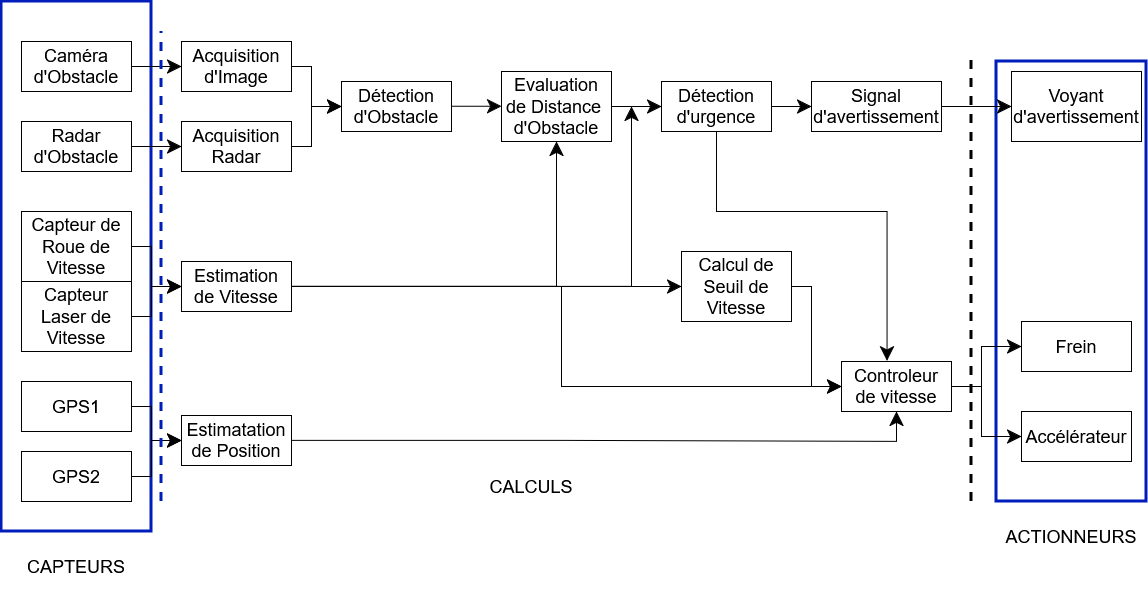

The diagram above was exported from draw.io. Its source (the exported page's mxGraphModel, read from the mxfile embedded in the PNG):
<mxGraphModel dx="2150" dy="739" grid="1" gridSize="10" guides="1" tooltips="1" connect="1" arrows="1" fold="1" page="1" pageScale="1" pageWidth="827" pageHeight="1169" math="0" shadow="0">
  <root>
    <mxCell id="0" />
    <mxCell id="1" parent="0" />
    <mxCell id="rxEqRRzJm5b3B-rje3NU-50" parent="1" style="rounded=0;whiteSpace=wrap;html=1;fillColor=none;fontColor=#ffffff;strokeColor=light-dark(#001DBC,#33FF33);strokeWidth=3;fontSize=18;" value="" vertex="1">
      <mxGeometry height="440" width="150" x="705" y="80" as="geometry" />
    </mxCell>
    <mxCell id="rxEqRRzJm5b3B-rje3NU-46" parent="1" style="rounded=0;whiteSpace=wrap;html=1;fillColor=none;fontColor=#ffffff;strokeColor=#001DBC;strokeWidth=3;fontSize=18;" value="" vertex="1">
      <mxGeometry height="530" width="150" x="-290" y="20" as="geometry" />
    </mxCell>
    <mxCell id="rxEqRRzJm5b3B-rje3NU-1" parent="1" style="html=1;whiteSpace=wrap;fontSize=18;" value="&lt;div&gt;Voyant&lt;/div&gt;&lt;div&gt;d'avertissement&lt;/div&gt;" vertex="1">
      <mxGeometry height="70" width="130" x="720" y="90" as="geometry" />
    </mxCell>
    <mxCell id="rxEqRRzJm5b3B-rje3NU-2" parent="1" style="html=1;whiteSpace=wrap;fontSize=18;" value="Frein" vertex="1">
      <mxGeometry height="50" width="110" x="730" y="340" as="geometry" />
    </mxCell>
    <mxCell id="rxEqRRzJm5b3B-rje3NU-3" parent="1" style="html=1;whiteSpace=wrap;fontSize=18;" value="Accélérateur" vertex="1">
      <mxGeometry height="50" width="110" x="730" y="430" as="geometry" />
    </mxCell>
    <mxCell id="rxEqRRzJm5b3B-rje3NU-28" edge="1" parent="1" source="rxEqRRzJm5b3B-rje3NU-4" style="edgeStyle=orthogonalEdgeStyle;rounded=0;orthogonalLoop=1;jettySize=auto;html=1;entryX=0;entryY=0.5;entryDx=0;entryDy=0;fontSize=18;endSize=12;" target="rxEqRRzJm5b3B-rje3NU-1">
      <mxGeometry relative="1" as="geometry" />
    </mxCell>
    <mxCell id="rxEqRRzJm5b3B-rje3NU-4" parent="1" style="html=1;whiteSpace=wrap;fontSize=18;" value="&lt;div&gt;Signal&lt;/div&gt;&lt;div&gt;d'avertissement&lt;/div&gt;" vertex="1">
      <mxGeometry height="50" width="130" x="520" y="100" as="geometry" />
    </mxCell>
    <mxCell id="rxEqRRzJm5b3B-rje3NU-27" edge="1" parent="1" source="rxEqRRzJm5b3B-rje3NU-5" style="edgeStyle=orthogonalEdgeStyle;rounded=0;orthogonalLoop=1;jettySize=auto;html=1;entryX=0;entryY=0.5;entryDx=0;entryDy=0;fontSize=18;endSize=12;" target="rxEqRRzJm5b3B-rje3NU-4">
      <mxGeometry relative="1" as="geometry" />
    </mxCell>
    <mxCell id="rxEqRRzJm5b3B-rje3NU-5" parent="1" style="html=1;whiteSpace=wrap;fontSize=18;" value="Détection d'urgence" vertex="1">
      <mxGeometry height="50" width="110" x="370" y="100" as="geometry" />
    </mxCell>
    <mxCell id="rxEqRRzJm5b3B-rje3NU-26" edge="1" parent="1" source="rxEqRRzJm5b3B-rje3NU-6" style="edgeStyle=orthogonalEdgeStyle;rounded=0;orthogonalLoop=1;jettySize=auto;html=1;entryX=0;entryY=0.5;entryDx=0;entryDy=0;fontSize=18;endSize=12;" target="rxEqRRzJm5b3B-rje3NU-5">
      <mxGeometry relative="1" as="geometry" />
    </mxCell>
    <mxCell id="rxEqRRzJm5b3B-rje3NU-6" parent="1" style="html=1;whiteSpace=wrap;fontSize=18;" value="&lt;div&gt;&lt;br&gt;&lt;/div&gt;&lt;div&gt;Evaluation de Distance&amp;nbsp;&lt;/div&gt;&lt;div&gt;d'Obstacle&lt;/div&gt;&lt;div&gt;&lt;br&gt;&lt;/div&gt;" vertex="1">
      <mxGeometry height="70" width="110" x="210" y="90" as="geometry" />
    </mxCell>
    <mxCell id="rxEqRRzJm5b3B-rje3NU-25" edge="1" parent="1" style="edgeStyle=orthogonalEdgeStyle;rounded=0;orthogonalLoop=1;jettySize=auto;html=1;entryX=0;entryY=0.5;entryDx=0;entryDy=0;fontSize=18;endSize=12;">
      <mxGeometry relative="1" as="geometry">
        <mxPoint x="159.99999999999977" y="124.86" as="sourcePoint" />
        <mxPoint x="210.00000000000023" y="124.86" as="targetPoint" />
      </mxGeometry>
    </mxCell>
    <mxCell id="rxEqRRzJm5b3B-rje3NU-7" parent="1" style="html=1;whiteSpace=wrap;fontSize=18;" value="Détection d'Obstacle" vertex="1">
      <mxGeometry height="50" width="110" x="50" y="100" as="geometry" />
    </mxCell>
    <mxCell id="rxEqRRzJm5b3B-rje3NU-22" edge="1" parent="1" source="rxEqRRzJm5b3B-rje3NU-8" style="edgeStyle=orthogonalEdgeStyle;rounded=0;orthogonalLoop=1;jettySize=auto;html=1;entryX=0;entryY=0.5;entryDx=0;entryDy=0;fontSize=18;endSize=12;" target="rxEqRRzJm5b3B-rje3NU-7">
      <mxGeometry relative="1" as="geometry" />
    </mxCell>
    <mxCell id="rxEqRRzJm5b3B-rje3NU-8" parent="1" style="html=1;whiteSpace=wrap;fontSize=18;" value="&lt;div&gt;Acquisition&lt;/div&gt;&lt;div&gt;d'Image&lt;/div&gt;" vertex="1">
      <mxGeometry height="50" width="110" x="-110" y="60" as="geometry" />
    </mxCell>
    <mxCell id="rxEqRRzJm5b3B-rje3NU-23" edge="1" parent="1" source="rxEqRRzJm5b3B-rje3NU-10" style="edgeStyle=orthogonalEdgeStyle;rounded=0;orthogonalLoop=1;jettySize=auto;html=1;entryX=0;entryY=0.5;entryDx=0;entryDy=0;fontSize=18;endSize=12;" target="rxEqRRzJm5b3B-rje3NU-7">
      <mxGeometry relative="1" as="geometry" />
    </mxCell>
    <mxCell id="rxEqRRzJm5b3B-rje3NU-10" parent="1" style="html=1;whiteSpace=wrap;fontSize=18;" value="&lt;div&gt;Acquisition&lt;/div&gt;&lt;div&gt;Radar&lt;/div&gt;" vertex="1">
      <mxGeometry height="50" width="110" x="-110" y="140" as="geometry" />
    </mxCell>
    <mxCell id="rxEqRRzJm5b3B-rje3NU-21" edge="1" parent="1" source="rxEqRRzJm5b3B-rje3NU-11" style="edgeStyle=orthogonalEdgeStyle;rounded=0;orthogonalLoop=1;jettySize=auto;html=1;entryX=0;entryY=0.5;entryDx=0;entryDy=0;fontSize=18;endSize=12;" target="rxEqRRzJm5b3B-rje3NU-8">
      <mxGeometry relative="1" as="geometry" />
    </mxCell>
    <mxCell id="rxEqRRzJm5b3B-rje3NU-11" parent="1" style="html=1;whiteSpace=wrap;fontSize=18;" value="Caméra d'Obstacle" vertex="1">
      <mxGeometry height="50" width="110" x="-270" y="60" as="geometry" />
    </mxCell>
    <mxCell id="rxEqRRzJm5b3B-rje3NU-24" edge="1" parent="1" source="rxEqRRzJm5b3B-rje3NU-12" style="edgeStyle=orthogonalEdgeStyle;rounded=0;orthogonalLoop=1;jettySize=auto;html=1;entryX=0;entryY=0.5;entryDx=0;entryDy=0;fontSize=18;endSize=12;" target="rxEqRRzJm5b3B-rje3NU-10">
      <mxGeometry relative="1" as="geometry" />
    </mxCell>
    <mxCell id="rxEqRRzJm5b3B-rje3NU-12" parent="1" style="html=1;whiteSpace=wrap;fontSize=18;" value="Radar d'Obstacle" vertex="1">
      <mxGeometry height="50" width="110" x="-270" y="140" as="geometry" />
    </mxCell>
    <mxCell id="rxEqRRzJm5b3B-rje3NU-29" edge="1" parent="1" source="rxEqRRzJm5b3B-rje3NU-13" style="edgeStyle=orthogonalEdgeStyle;rounded=0;orthogonalLoop=1;jettySize=auto;html=1;entryX=0;entryY=0.5;entryDx=0;entryDy=0;fontSize=18;endSize=12;" target="rxEqRRzJm5b3B-rje3NU-17">
      <mxGeometry relative="1" as="geometry" />
    </mxCell>
    <mxCell id="rxEqRRzJm5b3B-rje3NU-13" parent="1" style="html=1;whiteSpace=wrap;fontSize=18;" value="Capteur de Roue de Vitesse" vertex="1">
      <mxGeometry height="70" width="110" x="-270" y="230" as="geometry" />
    </mxCell>
    <mxCell id="rxEqRRzJm5b3B-rje3NU-30" edge="1" parent="1" source="rxEqRRzJm5b3B-rje3NU-14" style="edgeStyle=orthogonalEdgeStyle;rounded=0;orthogonalLoop=1;jettySize=auto;html=1;entryX=0;entryY=0.5;entryDx=0;entryDy=0;fontSize=18;endSize=12;" target="rxEqRRzJm5b3B-rje3NU-17">
      <mxGeometry relative="1" as="geometry" />
    </mxCell>
    <mxCell id="rxEqRRzJm5b3B-rje3NU-14" parent="1" style="html=1;whiteSpace=wrap;fontSize=18;" value="Capteur Laser de Vitesse" vertex="1">
      <mxGeometry height="70" width="110" x="-270" y="300" as="geometry" />
    </mxCell>
    <mxCell id="rxEqRRzJm5b3B-rje3NU-31" edge="1" parent="1" source="rxEqRRzJm5b3B-rje3NU-15" style="edgeStyle=orthogonalEdgeStyle;rounded=0;orthogonalLoop=1;jettySize=auto;html=1;entryX=0;entryY=0.5;entryDx=0;entryDy=0;fontSize=18;endSize=12;" target="rxEqRRzJm5b3B-rje3NU-18">
      <mxGeometry relative="1" as="geometry" />
    </mxCell>
    <mxCell id="rxEqRRzJm5b3B-rje3NU-15" parent="1" style="html=1;whiteSpace=wrap;fontSize=18;" value="GPS1" vertex="1">
      <mxGeometry height="50" width="110" x="-270" y="400" as="geometry" />
    </mxCell>
    <mxCell id="rxEqRRzJm5b3B-rje3NU-32" edge="1" parent="1" source="rxEqRRzJm5b3B-rje3NU-16" style="edgeStyle=orthogonalEdgeStyle;rounded=0;orthogonalLoop=1;jettySize=auto;html=1;entryX=0;entryY=0.5;entryDx=0;entryDy=0;fontSize=18;endSize=12;" target="rxEqRRzJm5b3B-rje3NU-18">
      <mxGeometry relative="1" as="geometry" />
    </mxCell>
    <mxCell id="rxEqRRzJm5b3B-rje3NU-16" parent="1" style="html=1;whiteSpace=wrap;fontSize=18;" value="GPS2" vertex="1">
      <mxGeometry height="50" width="110" x="-270" y="470" as="geometry" />
    </mxCell>
    <mxCell id="rxEqRRzJm5b3B-rje3NU-33" edge="1" parent="1" source="rxEqRRzJm5b3B-rje3NU-17" style="edgeStyle=orthogonalEdgeStyle;rounded=0;orthogonalLoop=1;jettySize=auto;html=1;fontSize=18;endSize=12;" target="rxEqRRzJm5b3B-rje3NU-6">
      <mxGeometry relative="1" as="geometry" />
    </mxCell>
    <mxCell id="rxEqRRzJm5b3B-rje3NU-34" edge="1" parent="1" source="rxEqRRzJm5b3B-rje3NU-17" style="edgeStyle=orthogonalEdgeStyle;rounded=0;orthogonalLoop=1;jettySize=auto;html=1;fontSize=18;endSize=12;">
      <mxGeometry relative="1" as="geometry">
        <Array as="points">
          <mxPoint x="340" y="305" />
        </Array>
        <mxPoint x="340" y="125" as="targetPoint" />
      </mxGeometry>
    </mxCell>
    <mxCell id="rxEqRRzJm5b3B-rje3NU-35" edge="1" parent="1" source="rxEqRRzJm5b3B-rje3NU-17" style="edgeStyle=orthogonalEdgeStyle;rounded=0;orthogonalLoop=1;jettySize=auto;html=1;entryX=0;entryY=0.5;entryDx=0;entryDy=0;fontSize=18;endSize=12;" target="rxEqRRzJm5b3B-rje3NU-19">
      <mxGeometry relative="1" as="geometry" />
    </mxCell>
    <mxCell id="rxEqRRzJm5b3B-rje3NU-39" edge="1" parent="1" source="rxEqRRzJm5b3B-rje3NU-17" style="edgeStyle=orthogonalEdgeStyle;rounded=0;orthogonalLoop=1;jettySize=auto;html=1;entryX=0;entryY=0.5;entryDx=0;entryDy=0;fontSize=18;endSize=12;" target="rxEqRRzJm5b3B-rje3NU-20">
      <mxGeometry relative="1" as="geometry" />
    </mxCell>
    <mxCell id="rxEqRRzJm5b3B-rje3NU-17" parent="1" style="html=1;whiteSpace=wrap;fontSize=18;" value="Estimation de Vitesse" vertex="1">
      <mxGeometry height="50" width="110" x="-110" y="280" as="geometry" />
    </mxCell>
    <mxCell id="rxEqRRzJm5b3B-rje3NU-37" edge="1" parent="1" source="rxEqRRzJm5b3B-rje3NU-18" style="edgeStyle=orthogonalEdgeStyle;rounded=0;orthogonalLoop=1;jettySize=auto;html=1;entryX=0.5;entryY=1;entryDx=0;entryDy=0;fontSize=18;endSize=12;" target="rxEqRRzJm5b3B-rje3NU-20">
      <mxGeometry relative="1" as="geometry" />
    </mxCell>
    <mxCell id="rxEqRRzJm5b3B-rje3NU-18" parent="1" style="html=1;whiteSpace=wrap;fontSize=18;" value="Estimatation de Position" vertex="1">
      <mxGeometry height="50" width="110" x="-110" y="434" as="geometry" />
    </mxCell>
    <mxCell id="rxEqRRzJm5b3B-rje3NU-40" edge="1" parent="1" source="rxEqRRzJm5b3B-rje3NU-19" style="edgeStyle=orthogonalEdgeStyle;rounded=0;orthogonalLoop=1;jettySize=auto;html=1;entryX=0;entryY=0.5;entryDx=0;entryDy=0;fontSize=18;endSize=12;" target="rxEqRRzJm5b3B-rje3NU-20">
      <mxGeometry relative="1" as="geometry" />
    </mxCell>
    <mxCell id="rxEqRRzJm5b3B-rje3NU-19" parent="1" style="html=1;whiteSpace=wrap;fontSize=18;" value="Calcul de Seuil de Vitesse" vertex="1">
      <mxGeometry height="70" width="110" x="390" y="270" as="geometry" />
    </mxCell>
    <mxCell id="rxEqRRzJm5b3B-rje3NU-41" edge="1" parent="1" source="rxEqRRzJm5b3B-rje3NU-20" style="edgeStyle=orthogonalEdgeStyle;rounded=0;orthogonalLoop=1;jettySize=auto;html=1;entryX=0;entryY=0.5;entryDx=0;entryDy=0;fontSize=18;endSize=12;" target="rxEqRRzJm5b3B-rje3NU-2">
      <mxGeometry relative="1" as="geometry" />
    </mxCell>
    <mxCell id="rxEqRRzJm5b3B-rje3NU-42" edge="1" parent="1" source="rxEqRRzJm5b3B-rje3NU-20" style="edgeStyle=orthogonalEdgeStyle;rounded=0;orthogonalLoop=1;jettySize=auto;html=1;entryX=0;entryY=0.5;entryDx=0;entryDy=0;fontSize=18;endSize=12;" target="rxEqRRzJm5b3B-rje3NU-3">
      <mxGeometry relative="1" as="geometry" />
    </mxCell>
    <mxCell id="rxEqRRzJm5b3B-rje3NU-20" parent="1" style="html=1;whiteSpace=wrap;fontSize=18;" value="Controleur de vitesse" vertex="1">
      <mxGeometry height="50" width="110" x="550" y="380" as="geometry" />
    </mxCell>
    <mxCell id="rxEqRRzJm5b3B-rje3NU-36" edge="1" parent="1" source="rxEqRRzJm5b3B-rje3NU-5" style="edgeStyle=orthogonalEdgeStyle;rounded=0;orthogonalLoop=1;jettySize=auto;html=1;entryX=0.414;entryY=-0.015;entryDx=0;entryDy=0;entryPerimeter=0;fontSize=18;exitX=0.5;exitY=1;exitDx=0;exitDy=0;endSize=12;" target="rxEqRRzJm5b3B-rje3NU-20">
      <mxGeometry relative="1" as="geometry">
        <Array as="points">
          <mxPoint x="425" y="230" />
          <mxPoint x="596" y="230" />
        </Array>
      </mxGeometry>
    </mxCell>
    <mxCell id="rxEqRRzJm5b3B-rje3NU-43" edge="1" parent="1" style="endArrow=none;dashed=1;html=1;rounded=0;strokeWidth=3;fontSize=18;" value="">
      <mxGeometry height="50" relative="1" width="50" as="geometry">
        <mxPoint x="680" y="520" as="sourcePoint" />
        <mxPoint x="680" y="70" as="targetPoint" />
      </mxGeometry>
    </mxCell>
    <mxCell id="rxEqRRzJm5b3B-rje3NU-44" edge="1" parent="1" style="endArrow=none;dashed=1;html=1;rounded=0;strokeWidth=3;fillColor=#0050ef;strokeColor=#001DBC;fontSize=18;" value="">
      <mxGeometry height="50" relative="1" width="50" as="geometry">
        <mxPoint x="-130" y="520" as="sourcePoint" />
        <mxPoint x="-130" y="50" as="targetPoint" />
      </mxGeometry>
    </mxCell>
    <mxCell id="rxEqRRzJm5b3B-rje3NU-47" parent="1" style="text;html=1;whiteSpace=wrap;strokeColor=none;fillColor=none;align=center;verticalAlign=middle;rounded=0;fontSize=18;" value="&lt;font style=&quot;color: light-dark(rgb(0, 0, 0), rgb(102, 255, 255));&quot;&gt;CAPTEURS&lt;/font&gt;" vertex="1">
      <mxGeometry height="50" width="140" x="-285" y="560" as="geometry" />
    </mxCell>
    <mxCell id="rxEqRRzJm5b3B-rje3NU-48" parent="1" style="text;html=1;whiteSpace=wrap;strokeColor=none;fillColor=none;align=center;verticalAlign=middle;rounded=0;fontSize=18;" value="&lt;font&gt;CALCULS&lt;/font&gt;" vertex="1">
      <mxGeometry height="50" width="140" x="170" y="480" as="geometry" />
    </mxCell>
    <mxCell id="rxEqRRzJm5b3B-rje3NU-49" parent="1" style="text;html=1;whiteSpace=wrap;strokeColor=none;fillColor=none;align=center;verticalAlign=middle;rounded=0;fontSize=18;" value="&lt;span style=&quot;color: light-dark(rgb(0, 0, 0), rgb(51, 255, 51));&quot;&gt;&lt;font&gt;ACTIONNEURS&lt;/font&gt;&lt;/span&gt;" vertex="1">
      <mxGeometry height="50" width="140" x="710" y="530" as="geometry" />
    </mxCell>
  </root>
</mxGraphModel>